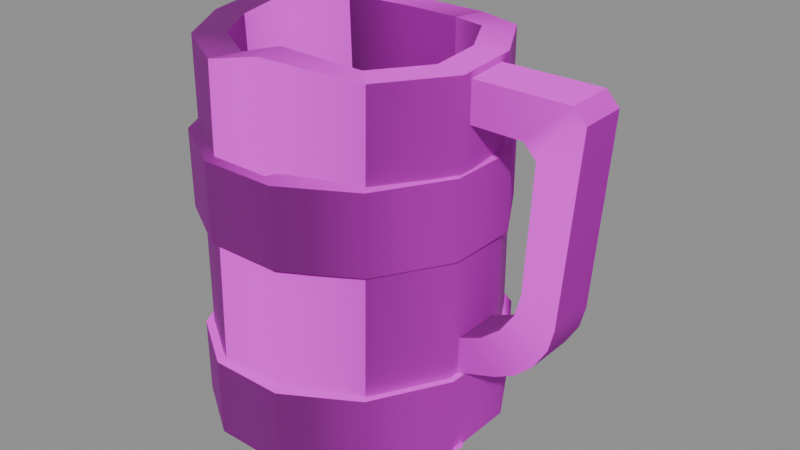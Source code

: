 # Source: mug.blend  (saved by Blender 5.1.30; exported with 4.5.12 LTS)
import bpy
from mathutils import Matrix  # noqa: F401  (used for matrix-valued properties, if any)

bpy.ops.wm.read_factory_settings(use_empty=True)
scene = bpy.context.scene
scene.name = 'Scene'

# ---- images (referenced by path relative to the original .blend; pixels are not part of the script)
import os
ASSET_DIR = os.environ.get("B2B_ASSET_DIR", "")  # directory of the original .blend (textures are referenced by path, not embedded)
HERE = os.path.dirname(os.path.abspath(__file__))  # packed textures are extracted next to this script under _unpacked/

def load_image(name, relpath, width, height, colorspace="sRGB"):
    """Load a texture the original file referenced (path relative to the .blend, or extracted next to this script)."""
    p = next((c for c in (os.path.join(HERE, relpath), os.path.join(ASSET_DIR, relpath)) if relpath and os.path.exists(c)), "")
    if p:
        img = bpy.data.images.load(p, check_existing=True)
        img.name = name
    else:  # same state as the original file: an image datablock whose file is absent (Cycles renders it pink)
        img = bpy.data.images.new(name, width, height)
        img.source = "FILE"
        img.filepath = "//" + (relpath or name)
    img.colorspace_settings.name = colorspace
    return img
img_t_trim_metal_basecolor_png = load_image('T_Trim_Metal_BaseColor.png', 'T_Trim_Metal_BaseColor.png', 1024, 1024, 'sRGB')
img_t_trim_metal_normal_png = load_image('T_Trim_Metal_Normal.png', 'T_Trim_Metal_Normal.png', 1024, 1024, 'Non-Color')
img_t_trim_furniture_basecolor_png = load_image('T_Trim_Furniture_BaseColor.png', 'T_Trim_Furniture_BaseColor.png', 1024, 1024, 'sRGB')
img_t_trim_furniture_normal_png = load_image('T_Trim_Furniture_Normal.png', 'T_Trim_Furniture_Normal.png', 1024, 1024, 'Non-Color')

# ---- materials (node trees are filled in below, after node groups)
mat_mi_trim_metal = bpy.data.materials.new('MI_Trim_Metal')
mat_mi_trim_metal.roughness = 0.8727
mat_mi_trim_furniture = bpy.data.materials.new('MI_Trim_Furniture')
mat_mi_trim_furniture.roughness = 0.8727

# ---- material node trees
mat_mi_trim_metal.use_nodes = True; mat_mi_trim_metal.node_tree.nodes.clear()
_N = mat_mi_trim_metal.node_tree.nodes; _L = mat_mi_trim_metal.node_tree.links
n0 = _N.new('ShaderNodeBsdfPrincipled'); n0.name = 'Principled BSDF'; n0.location = (-200, 100)
n0.inputs[2].default_value = 0.8727
n1 = _N.new('ShaderNodeOutputMaterial'); n1.name = 'Material Output'; n1.location = (200, 100)
n2 = _N.new('ShaderNodeNormalMap'); n2.name = 'Normal Map'; n2.location = (-600, -600)
n2.label = 'Normal/Map'
n3 = _N.new('ShaderNodeTexImage'); n3.name = 'Image Texture'; n3.location = (-600, 300)
n3.image = img_t_trim_metal_basecolor_png
n4 = _N.new('ShaderNodeTexImage'); n4.name = 'Image Texture.001'; n4.location = (-900, -1200)
n4.image = img_t_trim_metal_normal_png
_L.new(n0.outputs[0], n1.inputs[0])
_L.new(n2.outputs[0], n0.inputs[5])
_L.new(n3.outputs[0], n0.inputs[0])
_L.new(n4.outputs[0], n2.inputs[1])
n1.is_active_output = True
mat_mi_trim_furniture.use_nodes = True; mat_mi_trim_furniture.node_tree.nodes.clear()
_N = mat_mi_trim_furniture.node_tree.nodes; _L = mat_mi_trim_furniture.node_tree.links
n0 = _N.new('ShaderNodeBsdfPrincipled'); n0.name = 'Principled BSDF'; n0.location = (-200, 100)
n0.inputs[2].default_value = 0.8727
n1 = _N.new('ShaderNodeOutputMaterial'); n1.name = 'Material Output'; n1.location = (200, 100)
n2 = _N.new('ShaderNodeNormalMap'); n2.name = 'Normal Map'; n2.location = (-600, -600)
n2.label = 'Normal/Map'
n3 = _N.new('ShaderNodeTexImage'); n3.name = 'Image Texture'; n3.location = (-600, 300)
n3.image = img_t_trim_furniture_basecolor_png
n4 = _N.new('ShaderNodeTexImage'); n4.name = 'Image Texture.001'; n4.location = (-900, -1200)
n4.image = img_t_trim_furniture_normal_png
_L.new(n0.outputs[0], n1.inputs[0])
_L.new(n2.outputs[0], n0.inputs[5])
_L.new(n3.outputs[0], n0.inputs[0])
_L.new(n4.outputs[0], n2.inputs[1])
n1.is_active_output = True

# ---- meshes
me_cylinder_068 = bpy.data.meshes.new('Cylinder.068')
me_cylinder_068.from_pydata([(-0.01617, 0.06801, 0.1683), (0.01942, 0.06787, 0.1682), (0.05018, 0.04994, 0.1722), (0.06786, 0.01904, 0.1723), (0.04979, -0.04731, 0.1723), (0.01159, -0.06496, 0.1792), (-0.01671, -0.06485, 0.1723), (-0.04747, -0.04692, 0.1723), (-0.04707, 0.05034, 0.1723), (0.01506, 0.05323, 0.1682), (-0.01272, 0.05334, 0.1683), (0.05286, 0.01512, 0.1723), (0.03876, -0.03667, 0.1723), (0.008949, -0.05045, 0.1792), (-0.01314, -0.05036, 0.1723), (-0.03715, -0.03637, 0.1723), (-0.03684, 0.03955, 0.1723), (-0.03586, -0.0383, 0.05445), (0.01404, 0.05581, 0.05445), (-0.01301, 0.05592, 0.05445), (-0.01693, 0.07119, 0.0007859), (0.01771, 0.07104, 0.0007859), (-0.04621, -0.04951, 0.0007859), (-0.04572, 0.05263, 0.0007859), (0.04912, 0.05221, 0.0007859), (0.06767, 0.01976, 0.0007859), (0.0487, -0.04992, 0.0007859), (0.01712, -0.06849, 0.0007859), (-0.01756, -0.06834, 0.0007859), (0.07039, -0.0143, 0.1716), (0.05484, -0.01091, 0.1716), (0.03938, 0.03934, 0.1722), (0.06753, -0.01599, 0.0007859), (-0.06767, 0.01782, 0.1754), (-0.05292, 0.01417, 0.1754), (-0.06223, 0.01922, 0.0007859), (-0.06818, -0.01492, 0.1715), (-0.05332, -0.01138, 0.1715), (-0.06237, -0.01506, 0.0007859), (-0.01786, 0.07473, -0.004643), (0.01854, 0.07458, -0.004643), (-0.04863, -0.05211, -0.004643), (-0.04812, 0.05523, -0.004643), (0.05155, 0.05479, -0.004643), (0.07105, 0.02069, -0.004643), (0.05111, -0.05255, -0.004643), (0.01792, -0.07205, -0.004643), (-0.01853, -0.0719, -0.004643), (0.0709, -0.01689, -0.004643), (-0.06547, 0.02012, -0.004643), (-0.06561, -0.0159, -0.004643), (0.01854, 0.07458, 0.03322), (-0.01786, 0.07473, 0.03322), (0.07105, 0.02069, 0.03322), (0.05155, 0.05479, 0.03322), (0.01792, -0.07205, 0.03322), (0.05111, -0.05255, 0.03322), (-0.04863, -0.05211, 0.03322), (-0.01853, -0.0719, 0.03322), (-0.06561, -0.0159, 0.03322), (-0.04812, 0.05523, 0.03322), (0.0709, -0.01689, 0.03322), (-0.06547, 0.02012, 0.03322), (-0.01784, 0.07137, 0.09159), (0.01846, 0.07122, 0.09159), (-0.05196, -0.04965, 0.09159), (-0.04924, 0.05276, 0.09159), (0.0513, 0.05235, 0.09159), (0.07071, 0.01981, 0.09159), (0.05087, -0.05006, 0.09159), (0.01777, -0.06867, 0.09159), (-0.01974, -0.06852, 0.09159), (0.07056, -0.01604, 0.09159), (-0.06898, 0.01927, 0.09159), (-0.07037, -0.0151, 0.09159), (0.01846, 0.07122, 0.1293), (-0.01784, 0.07137, 0.1293), (0.07071, 0.01981, 0.1293), (0.0513, 0.05235, 0.1293), (0.01777, -0.06867, 0.1293), (0.05087, -0.05006, 0.1293), (-0.05196, -0.04965, 0.1293), (-0.01974, -0.06852, 0.1293), (-0.07037, -0.0151, 0.1293), (-0.04924, 0.05276, 0.1293), (0.07056, -0.01604, 0.1293), (-0.06898, 0.01927, 0.1293), (-0.01567, 0.06291, 0.08628), (0.01624, 0.06278, 0.08628), (-0.04565, -0.04344, 0.08628), (-0.04326, 0.04656, 0.08628), (0.04511, 0.0462, 0.08628), (0.06216, 0.0176, 0.08628), (0.04473, -0.04381, 0.08628), (0.01563, -0.06016, 0.08628), (-0.01733, -0.06003, 0.08628), (0.06203, -0.01391, 0.08628), (-0.06061, 0.01712, 0.08628), (-0.06183, -0.01308, 0.08628), (0.01624, 0.06278, 0.1346), (-0.01567, 0.06291, 0.1346), (0.06216, 0.0176, 0.1346), (0.04511, 0.0462, 0.1346), (0.01563, -0.06016, 0.1346), (0.04473, -0.04381, 0.1346), (-0.04565, -0.04344, 0.1346), (-0.01733, -0.06003, 0.1346), (-0.06183, -0.01308, 0.1346), (-0.04326, 0.04656, 0.1346), (0.06203, -0.01391, 0.1346), (-0.06061, 0.01712, 0.1346), (0.06889, -0.008647, -0.003483), (0.07217, -0.009913, -0.003483), (0.07355, -0.01298, -0.003482), (0.07221, -0.01605, -0.003483), (0.06894, -0.01732, -0.003483), (0.06566, -0.01606, -0.00348), (0.06427, -0.01298, -0.003478), (0.06562, -0.009908, -0.00348), (-0.03548, 0.04143, 0.05445), (0.03855, 0.04111, 0.05445), (0.05304, 0.01578, 0.05445), (0.03823, -0.03862, 0.05445), (0.01357, -0.05311, 0.05445), (-0.0135, -0.05299, 0.05445), (0.05293, -0.01213, 0.05445), (-0.04837, 0.01536, 0.05445), (-0.04848, -0.0114, 0.05445), (0.05943, -0.009323, 0.1499), (0.05923, 0.01331, 0.1502), (0.05817, -0.009323, 0.1688), (0.05797, 0.01331, 0.1692), (0.0601, 0.01408, 0.04937), (0.0601, -0.01018, 0.04937), (0.06587, 0.01408, 0.03255), (0.06587, -0.01018, 0.03255), (0.09829, 0.01393, 0.08355), (0.06846, 0.01408, 0.05136), (0.09559, 0.01399, 0.07331), (0.08897, 0.01404, 0.06359), (0.07945, 0.01407, 0.05589), (0.06846, -0.01018, 0.05136), (0.09824, -0.009813, 0.08356), (0.07944, -0.01015, 0.05589), (0.08896, -0.01007, 0.06359), (0.09556, -0.009954, 0.07331), (0.08767, 0.01408, 0.03968), (0.115, 0.01396, 0.07347), (0.09765, 0.01407, 0.04484), (0.1063, 0.01405, 0.05307), (0.1124, 0.01401, 0.06313), (0.1149, -0.009902, 0.07347), (0.08767, -0.01018, 0.03968), (0.1124, -0.01001, 0.06313), (0.1063, -0.0101, 0.05307), (0.09765, -0.01016, 0.04484), (0.0949, 0.01355, 0.1498), (0.1012, 0.01363, 0.1434), (0.101, -0.00911, 0.1429), (0.09471, -0.009081, 0.1493), (0.1217, 0.01362, 0.1627), (0.1155, 0.01356, 0.1692), (0.1153, -0.009065, 0.1686), (0.1215, -0.009094, 0.1622)], [], [(2, 1, 9, 31), (7, 22, 28, 6), (0, 20, 23, 8), (5, 27, 26, 4), (3, 25, 24, 2), (2, 24, 21, 1), (1, 21, 20, 0), (5, 4, 12, 13), (3, 2, 31, 11), (27, 5, 6, 28), (4, 29, 30, 12), (1, 0, 10, 9), (7, 6, 14, 15), (6, 5, 13, 14), (29, 3, 11, 30), (8, 23, 35, 33), (127, 126, 34, 37), (121, 125, 30, 11), (26, 32, 29, 4), (0, 8, 16, 10), (37, 15, 17, 127), (36, 38, 22, 7), (122, 12, 30, 125), (16, 34, 126, 119), (123, 124, 14, 13), (9, 10, 19, 18), (31, 9, 18, 120), (11, 31, 120, 121), (13, 12, 122, 123), (10, 16, 119, 19), (36, 7, 15, 37), (25, 3, 29, 32), (38, 36, 33, 35), (15, 14, 124, 17), (33, 36, 37, 34), (8, 33, 34, 16), (40, 43, 44, 48, 45, 46, 47, 41, 50, 49, 42, 39), (51, 52, 60, 62, 59, 57, 58, 55, 56, 61, 53, 54), (42, 60, 52, 39), (47, 58, 57, 41), (50, 59, 62, 49), (43, 54, 53, 44), (48, 61, 56, 45), (41, 57, 59, 50), (45, 56, 55, 46), (44, 53, 61, 48), (46, 55, 58, 47), (40, 51, 54, 43), (49, 62, 60, 42), (39, 52, 51, 40), (66, 84, 76, 63), (71, 82, 81, 65), (74, 83, 86, 73), (67, 78, 77, 68), (72, 85, 80, 69), (65, 81, 83, 74), (69, 80, 79, 70), (68, 77, 85, 72), (70, 79, 82, 71), (64, 75, 78, 67), (73, 86, 84, 66), (63, 76, 75, 64), (71, 95, 94, 70), (77, 101, 109, 85), (80, 104, 103, 79), (63, 87, 90, 66), (86, 110, 108, 84), (64, 88, 87, 63), (75, 99, 102, 78), (69, 93, 96, 72), (83, 107, 110, 86), (68, 92, 91, 67), (82, 106, 105, 81), (72, 96, 92, 68), (70, 94, 93, 69), (81, 105, 107, 83), (66, 90, 97, 73), (67, 91, 88, 64), (79, 103, 106, 82), (73, 97, 98, 74), (65, 89, 95, 71), (84, 108, 100, 76), (76, 100, 99, 75), (74, 98, 89, 65), (85, 109, 104, 80), (78, 102, 101, 77), (111, 112, 113, 114, 115, 116, 117, 118), (122, 18, 19, 119, 124, 123), (124, 119, 126, 127, 17), (18, 122, 125, 121, 120), (137, 146, 134, 132), (146, 152, 135, 134), (152, 141, 133, 135), (136, 142, 158, 157), (158, 142, 151, 163), (141, 137, 132, 133), (136, 157, 160, 147), (147, 160, 163, 151), (159, 162, 130, 128), (162, 161, 131, 130), (137, 141, 143, 140), (140, 143, 144, 139), (139, 144, 145, 138), (138, 145, 142, 136), (147, 151, 153, 150), (150, 153, 154, 149), (149, 154, 155, 148), (148, 155, 152, 146), (141, 152, 155, 143), (143, 155, 154, 144), (144, 154, 153, 145), (145, 153, 151, 142), (146, 137, 140, 148), (148, 140, 139, 149), (149, 139, 138, 150), (150, 138, 136, 147), (161, 156, 129, 131), (159, 156, 157, 158), (163, 160, 161, 162), (162, 159, 158, 163), (160, 157, 156, 161), (156, 159, 128, 129)])
me_cylinder_068.polygons.foreach_set('use_smooth', [True] * 122)
me_cylinder_068.polygons.foreach_set('material_index', [1, 1, 1, 1, 1, 1, 1, 1, 1, 1, 1, 1, 1, 1, 1, 1, 1, 1, 1, 1, 1, 1, 1, 1, 1, 1, 1, 1, 1, 1, 1, 1, 1, 1, 1, 1, 0, 0, 0, 0, 0, 0, 0, 0, 0, 0, 0, 0, 0, 0, 0, 0, 0, 0, 0, 0, 0, 0, 0, 0, 0, 0, 0, 0, 0, 0, 0, 0, 0, 0, 0, 0, 0, 0, 0, 0, 0, 0, 0, 0, 0, 0, 0, 0, 0, 0, 0, 1, 1, 1, 1, 1, 1, 1, 1, 1, 1, 1, 1, 1, 1, 1, 1, 1, 1, 1, 1, 1, 1, 1, 1, 1, 1, 1, 1, 1, 1, 1, 1, 1, 1, 1])
_k = set([(0, 1), (0, 8), (1, 2), (2, 3), (3, 29), (4, 5), (4, 29), (5, 6), (6, 7), (7, 36), (8, 33), (9, 10), (9, 31), (10, 16), (11, 30), (11, 31), (12, 13), (12, 30), (13, 14), (14, 15), (15, 37), (16, 34), (17, 124), (17, 127), (18, 19), (18, 120), (19, 119), (33, 36), (34, 37), (39, 40), (39, 42), (40, 43), (41, 47), (41, 50), (42, 49), (43, 44), (44, 48), (45, 46), (45, 48), (46, 47), (49, 50), (51, 52), (51, 54), (52, 60), (53, 54), (53, 61), (55, 56), (55, 58), (56, 61), (57, 58), (57, 59), (59, 62), (60, 62), (63, 64), (63, 66), (64, 67), (65, 71), (65, 74), (66, 73), (67, 68), (68, 72), (69, 70), (69, 72), (70, 71), (73, 74), (75, 76), (75, 78), (76, 84), (77, 78), (77, 85), (79, 80), (79, 82), (80, 85), (81, 82), (81, 83), (83, 86), (84, 86), (119, 126), (120, 121), (121, 125), (122, 123), (122, 125), (123, 124), (126, 127), (128, 159), (129, 156), (130, 162), (131, 161), (132, 137), (133, 141), (134, 146), (135, 152), (136, 138), (136, 157), (137, 140), (138, 139), (139, 140), (141, 143), (142, 145), (142, 158), (143, 144), (144, 145), (146, 148), (147, 150), (147, 160), (148, 149), (149, 150), (151, 153), (151, 163), (152, 155), (153, 154), (154, 155), (156, 157), (156, 159), (157, 158), (158, 159), (160, 161), (160, 163), (161, 162), (162, 163)])
me_cylinder_068.attributes.new('sharp_edge', 'BOOLEAN', 'EDGE').data.foreach_set('value', [ (min(e.vertices), max(e.vertices)) in _k for e in me_cylinder_068.edges])
_uv = me_cylinder_068.uv_layers.new(name='UVMap')
_uv.uv.foreach_set('vector', [0.02681, 0.2079, 0.02681, 0.2521, 0.005254, 0.2521, 0.005254, 0.2079, 0.002132, 0.9511, 0.2762, 0.9518, 0.2768, 0.9678, 0.002132, 0.9678, 0.002132, 0.9499, 0.2768, 0.9498, 0.2764, 0.9678, 0.002132, 0.9678, 0.998, 0.9544, 0.7237, 0.9514, 0.7249, 0.933, 0.998, 0.933, 0.998, 0.9678, 0.7239, 0.9678, 0.7235, 0.95, 0.998, 0.9509, 0.998, 0.9509, 0.7235, 0.95, 0.7234, 0.933, 0.998, 0.933, 0.002132, 0.933, 0.2763, 0.933, 0.2768, 0.9498, 0.002132, 0.9499, 0.02681, 0.2002, 0.02681, 0.2521, 0.005254, 0.2521, 0.005254, 0.2002, 0.02681, 0.1646, 0.02681, 0.2079, 0.005254, 0.2079, 0.005254, 0.1646, 0.7237, 0.9514, 0.998, 0.9544, 0.998, 0.9678, 0.7234, 0.9678, 0.02681, 0.1646, 0.02681, 0.2106, 0.005254, 0.2106, 0.005254, 0.1646, 0.005254, 0.2521, 0.005254, 0.2085, 0.02681, 0.2085, 0.02681, 0.2521, 0.02681, 0.2084, 0.02681, 0.2521, 0.005254, 0.2521, 0.005254, 0.2084, 0.02681, 0.1646, 0.02681, 0.2002, 0.005254, 0.2002, 0.005254, 0.1646, 0.02681, 0.2106, 0.02681, 0.2521, 0.005254, 0.2521, 0.005254, 0.2106, 0.998, 0.9678, 0.7234, 0.9678, 0.7245, 0.9501, 0.998, 0.9493, 0.7245, 0.933, 0.7245, 0.9501, 0.998, 0.9493, 0.998, 0.933, 0.2767, 0.9678, 0.2765, 0.9515, 0.002132, 0.9526, 0.002132, 0.9678, 0.2768, 0.933, 0.2765, 0.9515, 0.002132, 0.9526, 0.002132, 0.933, 0.005254, 0.2085, 0.005254, 0.1646, 0.02681, 0.1646, 0.02681, 0.2085, 0.002132, 0.933, 0.002132, 0.9511, 0.2762, 0.9518, 0.2755, 0.933, 0.002132, 0.933, 0.2755, 0.933, 0.2762, 0.9518, 0.002132, 0.9511, 0.2768, 0.933, 0.002132, 0.933, 0.002132, 0.9526, 0.2765, 0.9515, 0.998, 0.9678, 0.998, 0.9493, 0.7245, 0.9501, 0.7234, 0.9678, 0.7237, 0.9514, 0.7234, 0.9678, 0.998, 0.9678, 0.998, 0.9544, 0.002132, 0.933, 0.002132, 0.9499, 0.2768, 0.9498, 0.2763, 0.933, 0.998, 0.9509, 0.998, 0.933, 0.7234, 0.933, 0.7235, 0.95, 0.998, 0.9678, 0.998, 0.9509, 0.7235, 0.95, 0.7239, 0.9678, 0.998, 0.9544, 0.998, 0.933, 0.7249, 0.933, 0.7237, 0.9514, 0.002132, 0.9499, 0.002132, 0.9678, 0.2764, 0.9678, 0.2768, 0.9498, 0.02681, 0.1646, 0.02681, 0.2084, 0.005254, 0.2084, 0.005254, 0.1646, 0.2767, 0.9678, 0.002132, 0.9678, 0.002132, 0.9526, 0.2765, 0.9515, 0.7245, 0.933, 0.998, 0.933, 0.998, 0.9493, 0.7245, 0.9501, 0.002132, 0.9511, 0.002132, 0.9678, 0.2768, 0.9678, 0.2762, 0.9518, 0.02681, 0.2122, 0.02681, 0.2521, 0.005254, 0.2521, 0.005254, 0.2122, 0.02681, 0.1646, 0.02681, 0.2122, 0.005254, 0.2122, 0.005254, 0.1646, 0.8893, 0.2486, 0.9414, 0.2197, 0.9721, 0.1699, 0.9719, 0.1151, 0.9407, 0.06306, 0.8883, 0.03459, 0.8307, 0.03482, 0.7832, 0.06369, 0.7564, 0.1165, 0.7566, 0.1691, 0.784, 0.2203, 0.8318, 0.2488, 0.8893, 0.2486, 0.8318, 0.2488, 0.784, 0.2203, 0.7566, 0.1691, 0.7564, 0.1165, 0.7832, 0.06369, 0.8307, 0.03482, 0.8883, 0.03459, 0.9407, 0.06306, 0.9719, 0.1151, 0.9721, 0.1699, 0.9414, 0.2197, 0.07927, 0.71, 0.07927, 0.7535, 0.1088, 0.7535, 0.1088, 0.71, 0.3284, 0.71, 0.3284, 0.7535, 0.358, 0.7535, 0.358, 0.71, 0.3908, 0.71, 0.3908, 0.7535, 0.4204, 0.7535, 0.4204, 0.71, 0.1703, 0.71, 0.1703, 0.7535, 0.2026, 0.7535, 0.2026, 0.71, 0.2334, 0.71, 0.2334, 0.7535, 0.2669, 0.7535, 0.2669, 0.71, 0.358, 0.71, 0.358, 0.7535, 0.3908, 0.7535, 0.3908, 0.71, 0.2669, 0.71, 0.2669, 0.7535, 0.2985, 0.7535, 0.2985, 0.71, 0.2026, 0.71, 0.2026, 0.7535, 0.2334, 0.7535, 0.2334, 0.71, 0.2985, 0.71, 0.2985, 0.7535, 0.3284, 0.7535, 0.3284, 0.71, 0.1387, 0.71, 0.1387, 0.7535, 0.1703, 0.7535, 0.1703, 0.71, 0.04712, 0.71, 0.04712, 0.7535, 0.07927, 0.7535, 0.07927, 0.71, 0.1088, 0.71, 0.1088, 0.7535, 0.1387, 0.7535, 0.1387, 0.71, 0.2476, 0.6401, 0.2476, 0.6952, 0.2932, 0.6952, 0.2932, 0.6401, 0.6323, 0.6401, 0.6323, 0.6952, 0.678, 0.6952, 0.678, 0.6401, 0.7287, 0.6401, 0.7287, 0.6952, 0.7743, 0.6952, 0.7743, 0.6401, 0.3881, 0.6401, 0.3881, 0.6952, 0.438, 0.6952, 0.438, 0.6401, 0.4856, 0.6401, 0.4856, 0.6952, 0.5373, 0.6952, 0.5373, 0.6401, 0.678, 0.6401, 0.678, 0.6952, 0.7287, 0.6952, 0.7287, 0.6401, 0.5373, 0.6401, 0.5373, 0.6952, 0.5861, 0.6952, 0.5861, 0.6401, 0.438, 0.6401, 0.438, 0.6952, 0.4856, 0.6952, 0.4856, 0.6401, 0.5861, 0.6401, 0.5861, 0.6952, 0.6323, 0.6952, 0.6323, 0.6401, 0.3394, 0.6401, 0.3394, 0.6952, 0.3881, 0.6952, 0.3881, 0.6401, 0.1979, 0.6401, 0.1979, 0.6952, 0.2476, 0.6952, 0.2476, 0.6401, 0.2932, 0.6401, 0.2932, 0.6952, 0.3394, 0.6952, 0.3394, 0.6401, 0.7284, 0.9511, 0.7284, 0.9751, 0.8086, 0.9751, 0.8086, 0.9511, 0.8968, 0.9508, 0.8968, 0.975, 0.9734, 0.975, 0.9734, 0.9508, 0.09741, 0.9508, 0.09741, 0.975, 0.1786, 0.975, 0.1786, 0.9508, 0.3301, 0.9511, 0.3301, 0.9751, 0.4082, 0.9751, 0.4082, 0.9511, 0.4959, 0.9508, 0.4959, 0.975, 0.5791, 0.975, 0.5791, 0.9508, 0.2525, 0.9511, 0.2525, 0.9751, 0.3301, 0.9751, 0.3301, 0.9511, 0.7348, 0.9508, 0.7348, 0.975, 0.8158, 0.975, 0.8158, 0.9508, 0.8898, 0.9511, 0.8898, 0.9751, 0.9739, 0.9751, 0.9739, 0.9511, 0.4224, 0.9508, 0.4224, 0.975, 0.4959, 0.975, 0.4959, 0.9508, 0.09046, 0.9511, 0.09046, 0.9751, 0.1715, 0.9751, 0.1715, 0.9511, 0.2588, 0.9508, 0.2588, 0.975, 0.3387, 0.975, 0.3387, 0.9508, 0.01379, 0.9511, 0.01379, 0.9751, 0.09046, 0.9751, 0.09046, 0.9511, 0.8086, 0.9511, 0.8086, 0.9751, 0.8898, 0.9751, 0.8898, 0.9511, 0.3387, 0.9508, 0.3387, 0.975, 0.4224, 0.975, 0.4224, 0.9508, 0.4082, 0.9511, 0.4082, 0.9751, 0.4913, 0.9751, 0.4913, 0.9511, 0.1715, 0.9511, 0.1715, 0.9751, 0.2525, 0.9751, 0.2525, 0.9511, 0.1786, 0.9508, 0.1786, 0.975, 0.2588, 0.975, 0.2588, 0.9508, 0.4913, 0.9511, 0.4913, 0.9751, 0.5648, 0.9751, 0.5648, 0.9511, 0.6486, 0.9511, 0.6486, 0.9751, 0.7284, 0.9751, 0.7284, 0.9511, 0.5791, 0.9508, 0.5791, 0.975, 0.6571, 0.975, 0.6571, 0.9508, 0.6571, 0.9508, 0.6571, 0.975, 0.7348, 0.975, 0.7348, 0.9508, 0.5648, 0.9511, 0.5648, 0.9751, 0.6486, 0.9751, 0.6486, 0.9511, 0.01336, 0.9508, 0.01336, 0.975, 0.09741, 0.975, 0.09741, 0.9508, 0.8158, 0.9508, 0.8158, 0.975, 0.8968, 0.975, 0.8968, 0.9508, 0.8142, 0.7189, 0.8107, 0.7226, 0.8109, 0.7275, 0.8145, 0.7307, 0.8195, 0.7304, 0.823, 0.7267, 0.8229, 0.7218, 0.8192, 0.7186, 0.6675, 0.4015, 0.7915, 0.4032, 0.7995, 0.424, 0.788, 0.444, 0.6646, 0.444, 0.6566, 0.4231, 0.7995, 0.444, 0.6566, 0.444, 0.6897, 0.427, 0.7281, 0.4214, 0.7709, 0.4271, 0.7995, 0.444, 0.6566, 0.444, 0.6889, 0.425, 0.7285, 0.4186, 0.7697, 0.4256, 0.5434, 0.3961, 0.5434, 0.4436, 0.5185, 0.4436, 0.5185, 0.3961, 0.743, 0.4422, 0.743, 0.3958, 0.7695, 0.3958, 0.7695, 0.4422, 0.5454, 0.3945, 0.5454, 0.444, 0.5202, 0.444, 0.5202, 0.3945, 0.674, 0.3938, 0.6738, 0.4422, 0.5984, 0.4422, 0.5983, 0.3938, 0.7447, 0.444, 0.6212, 0.444, 0.6212, 0.3945, 0.7486, 0.3945, 0.7569, 0.4422, 0.7569, 0.3938, 0.7696, 0.3938, 0.7696, 0.4422, 0.6183, 0.3961, 0.7405, 0.3961, 0.7443, 0.4436, 0.6183, 0.4436, 0.6803, 0.4422, 0.5903, 0.4422, 0.5903, 0.3958, 0.6802, 0.3958, 0.7712, 0.444, 0.7667, 0.3945, 0.8422, 0.3945, 0.8422, 0.444, 0.5768, 0.3958, 0.5769, 0.4422, 0.5173, 0.4422, 0.5173, 0.3958, 0.7569, 0.3938, 0.7569, 0.4422, 0.7394, 0.4422, 0.7394, 0.3939, 0.7394, 0.3939, 0.7394, 0.4422, 0.7136, 0.442, 0.7136, 0.3939, 0.7136, 0.3939, 0.7136, 0.442, 0.69, 0.4422, 0.6901, 0.3939, 0.6901, 0.3939, 0.69, 0.4422, 0.6738, 0.4422, 0.674, 0.3938, 0.6803, 0.4422, 0.6802, 0.3958, 0.6931, 0.3958, 0.6932, 0.4422, 0.6932, 0.4422, 0.6931, 0.3958, 0.7115, 0.3959, 0.7115, 0.4422, 0.7115, 0.4422, 0.7115, 0.3959, 0.73, 0.3958, 0.73, 0.4422, 0.73, 0.4422, 0.73, 0.3958, 0.743, 0.3958, 0.743, 0.4422, 0.5454, 0.444, 0.5454, 0.3945, 0.564, 0.3945, 0.564, 0.444, 0.564, 0.444, 0.564, 0.3945, 0.5838, 0.3945, 0.5838, 0.444, 0.5838, 0.444, 0.5838, 0.3945, 0.6033, 0.3945, 0.6033, 0.444, 0.6033, 0.444, 0.6033, 0.3945, 0.6212, 0.3945, 0.6212, 0.444, 0.5434, 0.4436, 0.5434, 0.3961, 0.5618, 0.3961, 0.5618, 0.4436, 0.5618, 0.4436, 0.5618, 0.3961, 0.5814, 0.3961, 0.5814, 0.4436, 0.5814, 0.4436, 0.5814, 0.3961, 0.6007, 0.3961, 0.6007, 0.4436, 0.6007, 0.4436, 0.6007, 0.3961, 0.6183, 0.3961, 0.6183, 0.4436, 0.7621, 0.4436, 0.7664, 0.3961, 0.8368, 0.3961, 0.8368, 0.4436, 0.5788, 0.4422, 0.5789, 0.3938, 0.5983, 0.3938, 0.5984, 0.4422, 0.5903, 0.3958, 0.5903, 0.4422, 0.5769, 0.4422, 0.5768, 0.3958, 0.7667, 0.3945, 0.7712, 0.444, 0.7447, 0.444, 0.7486, 0.3945, 0.7443, 0.4436, 0.7405, 0.3961, 0.7664, 0.3961, 0.7621, 0.4436, 0.5789, 0.3938, 0.5788, 0.4422, 0.5173, 0.4422, 0.5173, 0.3938])
me_cylinder_068.materials.append(mat_mi_trim_metal)
me_cylinder_068.materials.append(mat_mi_trim_furniture)
me_cylinder_068.update()
me_cylinder_068.normals_split_custom_set([tuple(v) for v in zip(*[iter([-0.05515, 0.03376, 0.9979, -0.05427, 0.03349, 0.998, -0.0523, 0.03234, 0.9981, -0.05539, 0.0339, 0.9979, -0.7242, -0.6896, 8.486e-05, -0.7219, -0.692, 0.0002761, -0.2763, -0.9609, 0.01787, -0.2575, -0.9661, 0.01807, -0.2768, 0.9608, 0.0164, -0.2669, 0.9636, 0.01652, -0.7168, 0.6972, 0.0006153, -0.7315, 0.6819, -0.0004206, 0.2371, -0.9713, 0.02132, 0.2385, -0.9709, 0.02132, 0.6866, -0.727, 0.009412, 0.6789, -0.7341, 0.009888, 0.9616, 0.2743, -0.004, 0.9617, 0.2742, -0.004002, 0.7104, 0.7038, 0.005642, 0.7207, 0.6932, 0.005397, 0.7207, 0.6932, 0.005397, 0.7104, 0.7038, 0.005642, 0.2631, 0.9646, 0.01485, 0.2767, 0.9608, 0.0146, 0.2767, 0.9608, 0.0146, 0.2631, 0.9646, 0.01485, -0.2669, 0.9636, 0.01652, -0.2768, 0.9608, 0.0164, -0.05936, 0.04782, 0.9971, 0.08024, 0.05009, 0.9955, 0.08795, 0.05366, 0.9947, -0.04938, 0.04967, 0.9975, -0.0003159, -0.01066, 0.9999, -0.05515, 0.03376, 0.9979, -0.05539, 0.0339, 0.9979, -0.000353, -0.01004, 0.9999, 0.2385, -0.9709, 0.02132, 0.2371, -0.9713, 0.02132, -0.2575, -0.9661, 0.01807, -0.2763, -0.9609, 0.01787, 0.08024, 0.05009, 0.9955, 0.004614, -0.003096, 1.0, 0.004764, -0.002413, 1.0, 0.08795, 0.05366, 0.9947, -0.05427, 0.03349, 0.998, 0.05659, 0.02948, 0.998, 0.05842, 0.0305, 0.9978, -0.0523, 0.03234, 0.9981, -0.005903, 0.01055, 0.9999, -0.1365, 0.004339, 0.9906, -0.1315, 0.004178, 0.9913, -0.005812, 0.01039, 0.9999, -0.1365, 0.004339, 0.9906, -0.05936, 0.04782, 0.9971, -0.04938, 0.04967, 0.9975, -0.1315, 0.004178, 0.9913, 0.004614, -0.003096, 1.0, -0.0003159, -0.01066, 0.9999, -0.000353, -0.01004, 0.9999, 0.004764, -0.002413, 1.0, -0.7315, 0.6819, -0.0004206, -0.7168, 0.6972, 0.0006153, -0.965, 0.2612, -0.02284, -0.9655, 0.2594, -0.02291, 0.9688, 0.246, 0.03002, 0.9647, -0.262, 0.02806, 0.9652, -0.2601, 0.02816, 0.972, 0.2331, 0.03055, -0.9624, -0.2715, 0.002472, -0.9686, 0.2487, 0.004967, -0.9699, 0.2436, 0.005018, -0.9623, -0.2718, 0.002465, 0.6866, -0.727, 0.009412, 0.9686, -0.2487, -0.006493, 0.9698, -0.2437, -0.006543, 0.6789, -0.7341, 0.009888, 0.05659, 0.02948, 0.998, 0.0786, 0.06896, 0.9945, 0.0784, 0.06901, 0.9945, 0.05842, 0.0305, 0.9978, 0.972, 0.2331, 0.03055, 0.7242, 0.6896, 0.002309, 0.7214, 0.6925, 0.002048, 0.9688, 0.246, 0.03002, -0.9715, -0.2358, -0.02451, -0.9689, -0.2463, -0.02413, -0.7219, -0.692, 0.0002761, -0.7242, -0.6896, 8.486e-05, -0.687, 0.7266, -0.01185, -0.6762, 0.7366, -0.01257, -0.9699, 0.2436, 0.005018, -0.9686, 0.2487, 0.004967, 0.7352, -0.6779, 0.00202, 0.9652, -0.2601, 0.02816, 0.9647, -0.262, 0.02806, 0.7163, -0.6977, 0.0004408, -0.2393, 0.9707, -0.02392, 0.2763, 0.9609, -0.01877, 0.2536, 0.9671, -0.01909, -0.2379, 0.971, -0.02392, -0.2766, -0.9608, -0.01775, 0.2796, -0.9599, -0.01887, 0.2662, -0.9637, -0.01909, -0.2609, -0.9652, -0.01808, -0.7235, -0.6903, -0.007384, -0.2766, -0.9608, -0.01775, -0.2609, -0.9652, -0.01808, -0.7105, -0.7037, -0.007725, -0.9623, -0.2718, 0.002465, -0.7235, -0.6903, -0.007384, -0.7105, -0.7037, -0.007725, -0.9624, -0.2715, 0.002472, -0.2379, 0.971, -0.02392, -0.6762, 0.7366, -0.01257, -0.687, 0.7266, -0.01185, -0.2393, 0.9707, -0.02392, 0.2796, -0.9599, -0.01887, 0.7352, -0.6779, 0.00202, 0.7163, -0.6977, 0.0004408, 0.2662, -0.9637, -0.01909, -0.005938, -0.05884, 0.9982, -0.005903, 0.01055, 0.9999, -0.005812, 0.01039, 0.9999, -0.006287, -0.05404, 0.9985, 0.9617, 0.2742, -0.004002, 0.9616, 0.2743, -0.004, 0.9698, -0.2437, -0.006543, 0.9686, -0.2487, -0.006493, -0.9689, -0.2463, -0.02413, -0.9715, -0.2358, -0.02451, -0.9655, 0.2594, -0.02291, -0.965, 0.2612, -0.02284, 0.7242, 0.6896, 0.002309, 0.2536, 0.9671, -0.01909, 0.2763, 0.9609, -0.01877, 0.7214, 0.6925, 0.002048, 0.02149, -0.03145, 0.9993, -0.005938, -0.05884, 0.9982, -0.006287, -0.05404, 0.9985, 0.02293, -0.02484, 0.9994, 0.0786, 0.06896, 0.9945, 0.02149, -0.03145, 0.9993, 0.02293, -0.02484, 0.9994, 0.0784, 0.06901, 0.9945, 4.085e-09, 0.0, -1.0, 4.085e-09, 0.0, -1.0, 4.085e-09, 0.0, -1.0, 4.085e-09, 0.0, -1.0, 4.085e-09, 0.0, -1.0, 4.085e-09, 0.0, -1.0, 4.085e-09, 0.0, -1.0, 4.085e-09, 0.0, -1.0, 4.085e-09, 0.0, -1.0, 4.085e-09, 0.0, -1.0, 4.085e-09, 0.0, -1.0, 4.085e-09, 0.0, -1.0, 7.262e-09, 0.0, 1.0, 7.262e-09, 0.0, 1.0, 7.262e-09, 0.0, 1.0, 7.262e-09, 0.0, 1.0, 7.262e-09, 0.0, 1.0, 7.262e-09, 0.0, 1.0, 7.262e-09, 0.0, 1.0, 7.262e-09, 0.0, 1.0, 7.262e-09, 0.0, 1.0, 7.262e-09, 0.0, 1.0, 7.262e-09, 0.0, 1.0, 7.262e-09, 0.0, 1.0, -0.7461, 0.6658, 0.0, -0.7461, 0.6658, 0.0, -0.2804, 0.9599, 0.0, -0.2804, 0.9599, 0.0, -0.2887, -0.9574, 0.0, -0.2887, -0.9574, 0.0, -0.7558, -0.6548, 0.0, -0.7558, -0.6548, 0.0, -0.9765, -0.2155, 0.0, -0.9765, -0.2155, 0.0, -0.9733, 0.2295, 0.0, -0.9733, 0.2295, 0.0, 0.7143, 0.6998, 0.0, 0.7143, 0.6998, 0.0, 0.967, 0.2549, 0.0, 0.967, 0.2549, 0.0, 0.9676, -0.2525, 0.0, 0.9676, -0.2525, 0.0, 0.7158, -0.6983, 0.0, 0.7158, -0.6983, 0.0, -0.7558, -0.6548, 0.0, -0.7558, -0.6548, 0.0, -0.9765, -0.2155, 0.0, -0.9765, -0.2155, 0.0, 0.7158, -0.6983, 0.0, 0.7158, -0.6983, 0.0, 0.2604, -0.9655, 0.0, 0.2604, -0.9655, 0.0, 0.967, 0.2549, 0.0, 0.967, 0.2549, 0.0, 0.9676, -0.2525, 0.0, 0.9676, -0.2525, 0.0, 0.2604, -0.9655, 0.0, 0.2604, -0.9655, 0.0, -0.2887, -0.9574, 0.0, -0.2887, -0.9574, 0.0, 0.2688, 0.9632, 0.0, 0.2688, 0.9632, 0.0, 0.7143, 0.6998, 0.0, 0.7143, 0.6998, 0.0, -0.9733, 0.2295, 0.0, -0.9733, 0.2295, 0.0, -0.7461, 0.6658, 0.0, -0.7461, 0.6658, 0.0, -0.2804, 0.9599, 0.0, -0.2804, 0.9599, 0.0, 0.2688, 0.9632, 0.0, 0.2688, 0.9632, 0.0, -0.708, 0.7062, 0.0, -0.708, 0.7062, 0.0, -0.2623, 0.965, 0.0, -0.2623, 0.965, 0.0, -0.2638, -0.9646, 0.0, -0.2638, -0.9646, 0.0, -0.7212, -0.6928, 0.0, -0.7212, -0.6928, 0.0, -0.9749, -0.2227, 0.0, -0.9749, -0.2227, 0.0, -0.9592, 0.2826, 0.0, -0.9592, 0.2826, 0.0, 0.7013, 0.7128, 0.0, 0.7013, 0.7128, 0.0, 0.9646, 0.2637, 0.0, 0.9646, 0.2637, 0.0, 0.9652, -0.2614, 0.0, 0.9652, -0.2614, 0.0, 0.7027, -0.7115, 0.0, 0.7027, -0.7115, 0.0, -0.7212, -0.6928, 0.0, -0.7212, -0.6928, 0.0, -0.9749, -0.2227, 0.0, -0.9749, -0.2227, 0.0, 0.7027, -0.7115, 0.0, 0.7027, -0.7115, 0.0, 0.2513, -0.9679, 0.0, 0.2513, -0.9679, 0.0, 0.9646, 0.2637, 0.0, 0.9646, 0.2637, 0.0, 0.9652, -0.2614, 0.0, 0.9652, -0.2614, 0.0, 0.2513, -0.9679, 0.0, 0.2513, -0.9679, 0.0, -0.2638, -0.9646, 0.0, -0.2638, -0.9646, 0.0, 0.2598, 0.9657, 0.0, 0.2598, 0.9657, 0.0, 0.7013, 0.7128, 0.0, 0.7013, 0.7128, 0.0, -0.9592, 0.2826, 0.0, -0.9592, 0.2826, 0.0, -0.708, 0.7062, 0.0, -0.708, 0.7062, 0.0, -0.2623, 0.965, 0.0, -0.2623, 0.965, 0.0, 0.2598, 0.9657, 0.0, 0.2598, 0.9657, 0.0, -0.1367, -0.4976, -0.8566, -0.1353, -0.498, -0.8566, 0.131, -0.5014, -0.8552, 0.1298, -0.5017, -0.8552, 0.4977, 0.1351, 0.8568, 0.4971, 0.1373, 0.8568, 0.4989, -0.1369, 0.8558, 0.4996, -0.1341, 0.8558, 0.3641, -0.3689, 0.8552, 0.3644, -0.3687, 0.8552, 0.131, -0.5014, 0.8552, 0.1298, -0.5017, 0.8552, -0.1356, 0.502, -0.8542, -0.1376, 0.5014, -0.8542, -0.373, 0.3696, -0.851, -0.371, 0.3716, -0.8511, -0.5033, 0.1461, 0.8517, -0.502, 0.1511, 0.8516, -0.373, 0.3696, 0.851, -0.371, 0.3716, 0.8511, 0.1349, 0.5025, -0.854, 0.1357, 0.5022, -0.854, -0.1376, 0.5014, -0.8542, -0.1356, 0.502, -0.8542, 0.1349, 0.5025, 0.854, 0.1357, 0.5022, 0.854, 0.3639, 0.3714, 0.8542, 0.3651, 0.3701, 0.8542, 0.3641, -0.3689, -0.8552, 0.3644, -0.3687, -0.8552, 0.4989, -0.1369, -0.8558, 0.4996, -0.1341, -0.8558, -0.505, -0.1158, 0.8553, -0.5052, -0.1147, 0.8553, -0.502, 0.1511, 0.8516, -0.5033, 0.1461, 0.8517, 0.4977, 0.1351, -0.8568, 0.4971, 0.1373, -0.8568, 0.3639, 0.3714, -0.8542, 0.3651, 0.3701, -0.8542, -0.1367, -0.4976, 0.8566, -0.1353, -0.498, 0.8566, -0.3722, -0.3559, 0.8572, -0.3709, -0.3573, 0.8572, 0.4996, -0.1341, -0.8558, 0.4989, -0.1369, -0.8558, 0.4971, 0.1373, -0.8568, 0.4977, 0.1351, -0.8568, 0.1298, -0.5017, -0.8552, 0.131, -0.5014, -0.8552, 0.3644, -0.3687, -0.8552, 0.3641, -0.3689, -0.8552, -0.3709, -0.3573, 0.8572, -0.3722, -0.3559, 0.8572, -0.5052, -0.1147, 0.8553, -0.505, -0.1158, 0.8553, -0.371, 0.3716, -0.8511, -0.373, 0.3696, -0.851, -0.502, 0.1511, -0.8516, -0.5033, 0.1461, -0.8517, 0.3651, 0.3701, -0.8542, 0.3639, 0.3714, -0.8542, 0.1357, 0.5022, -0.854, 0.1349, 0.5025, -0.854, 0.1298, -0.5017, 0.8552, 0.131, -0.5014, 0.8552, -0.1353, -0.498, 0.8566, -0.1367, -0.4976, 0.8566, -0.5033, 0.1461, -0.8517, -0.502, 0.1511, -0.8516, -0.5052, -0.1147, -0.8553, -0.505, -0.1158, -0.8553, -0.3709, -0.3573, -0.8572, -0.3722, -0.3559, -0.8572, -0.1353, -0.498, -0.8566, -0.1367, -0.4976, -0.8566, -0.371, 0.3716, 0.8511, -0.373, 0.3696, 0.851, -0.1376, 0.5014, 0.8542, -0.1356, 0.502, 0.8542, -0.1356, 0.502, 0.8542, -0.1376, 0.5014, 0.8542, 0.1357, 0.5022, 0.854, 0.1349, 0.5025, 0.854, -0.505, -0.1158, -0.8553, -0.5052, -0.1147, -0.8553, -0.3722, -0.3559, -0.8572, -0.3709, -0.3573, -0.8572, 0.4996, -0.1341, 0.8558, 0.4989, -0.1369, 0.8558, 0.3644, -0.3687, 0.8552, 0.3641, -0.3689, 0.8552, 0.3651, 0.3701, 0.8542, 0.3639, 0.3714, 0.8542, 0.4971, 0.1373, 0.8568, 0.4977, 0.1351, 0.8568, -0.0004892, -1.956e-06, -1.0, -0.0004892, -1.956e-06, -1.0, -0.0004892, -1.956e-06, -1.0, -0.0004892, -1.956e-06, -1.0, -0.0004892, -1.956e-06, -1.0, -0.0004892, -1.956e-06, -1.0, -0.0004892, -1.956e-06, -1.0, -0.0004892, -1.956e-06, -1.0, -9.609e-08, 0.0, 1.0, -9.989e-08, 0.0, 1.0, 2.651e-08, 0.0, 1.0, 9.772e-08, 0.0, 1.0, 1.064e-07, 0.0, 1.0, 2.651e-08, 0.0, 1.0, 1.064e-07, 0.0, 1.0, 9.772e-08, 0.0, 1.0, 2.96e-07, 0.0, 1.0, 2.96e-07, 0.0, 1.0, 2.96e-07, 0.0, 1.0, -9.989e-08, 0.0, 1.0, -9.609e-08, 0.0, 1.0, -3.958e-07, 0.0, 1.0, -3.958e-07, 0.0, 1.0, -3.958e-07, 0.0, 1.0, 0.0001524, 1.0, 0.0002868, 0.0003813, 1.0, 0.0007172, -9.57e-08, 1.0, 5.352e-08, -9.57e-08, 1.0, 5.352e-08, 0.3864, -1.345e-05, -0.9223, 0.3863, -1.344e-05, -0.9224, 0.3111, 0.0, -0.9504, 0.3111, 0.0, -0.9504, 0.0008999, -1.0, 0.001693, 0.0003599, -1.0, 0.0006769, 3.125e-08, -1.0, -1.07e-07, 3.125e-08, -1.0, -1.07e-07, -0.9884, 0.002968, 0.1521, -0.9883, 0.002961, 0.1526, -0.9988, 0.004325, 0.04792, -0.9988, 0.004325, 0.04792, -0.003458, -1.0, 0.007368, -0.001817, -0.9999, 0.01086, -3.857e-05, -0.9999, 0.0111, -0.002692, -1.0, 0.00522, -0.3071, 1.683e-05, 0.9517, -0.3071, 1.684e-05, 0.9517, -0.2316, -6.976e-08, 0.9728, -0.2316, -6.976e-08, 0.9728, -0.0007645, 1.0, 0.004603, -0.003223, 1.0, 0.004768, -0.004108, 1.0, 0.004987, -1.239e-05, 1.0, 0.004702, 0.9876, -0.002506, -0.1572, 0.9972, -0.003825, -0.07481, 0.9972, -0.003825, -0.07481, 0.9875, -0.002501, -0.1575, 0.002557, -1.0, -0.0003373, 0.0005314, -1.0, 0.001081, 0.005397, -1.0, -0.002326, 0.005397, -1.0, -0.002326, 0.001465, -0.01969, 0.9998, 0.001465, -0.01969, 0.9998, 0.001465, -0.01969, 0.9998, 0.001465, -0.01969, 0.9998, -0.3071, 1.684e-05, 0.9517, -0.3071, 1.683e-05, 0.9517, -0.51, 0.0001427, 0.8602, -0.5102, 0.0001429, 0.8601, -0.5102, 0.0001429, 0.8601, -0.51, 0.0001427, 0.8602, -0.7353, 0.0005198, 0.6778, -0.7356, 0.0005207, 0.6774, -0.7356, 0.0005207, 0.6774, -0.7353, 0.0005198, 0.6778, -0.9096, 0.001199, 0.4155, -0.91, 0.001201, 0.4147, -0.91, 0.001201, 0.4147, -0.9096, 0.001199, 0.4155, -0.9883, 0.002961, 0.1526, -0.9884, 0.002968, 0.1521, 0.9876, -0.002506, -0.1572, 0.9875, -0.002501, -0.1575, 0.9238, -0.0008892, -0.3828, 0.924, -0.0008903, -0.3823, 0.924, -0.0008903, -0.3823, 0.9238, -0.0008892, -0.3828, 0.7785, -0.0003912, -0.6276, 0.7788, -0.0003917, -0.6273, 0.7788, -0.0003917, -0.6273, 0.7785, -0.0003912, -0.6276, 0.579, -0.0001103, -0.8153, 0.5791, -0.0001104, -0.8152, 0.5791, -0.0001104, -0.8152, 0.579, -0.0001103, -0.8153, 0.3863, -1.344e-05, -0.9224, 0.3864, -1.345e-05, -0.9223, 0.0003599, -1.0, 0.0006769, 0.0008999, -1.0, 0.001693, 0.002143, -1.0, 0.004618, 0.001754, -1.0, 0.003626, 0.001754, -1.0, 0.003626, 0.002143, -1.0, 0.004618, 0.002809, -1.0, 0.007468, 0.002775, -1.0, 0.007162, 0.002775, -1.0, 0.007162, 0.002809, -1.0, 0.007468, 0.002809, -0.9999, 0.009984, 0.00278, -0.9999, 0.01022, 0.00278, -0.9999, 0.01022, 0.002809, -0.9999, 0.009984, -3.857e-05, -0.9999, 0.0111, -0.001817, -0.9999, 0.01086, 0.0003813, 1.0, 0.0007172, 0.0001524, 1.0, 0.0002868, 0.0007432, 1.0, 0.001535, 0.0009083, 1.0, 0.001955, 0.0009083, 1.0, 0.001955, 0.0007432, 1.0, 0.001535, 0.001177, 1.0, 0.003032, 0.001192, 1.0, 0.003162, 0.001192, 1.0, 0.003162, 0.001177, 1.0, 0.003032, 0.001183, 1.0, 0.004325, 0.001195, 1.0, 0.004228, 0.001195, 1.0, 0.004228, 0.001183, 1.0, 0.004325, -0.0007645, 1.0, 0.004603, -1.239e-05, 1.0, 0.004702, -0.005212, 1.0, 0.004297, -0.005276, 1.0, 0.003469, -0.005365, 1.0, 0.002315, -0.005365, 1.0, 0.002315, -0.7105, 0.02162, -0.7034, -0.7105, 0.02162, -0.7034, -0.7105, 0.02162, -0.7034, -0.7105, 0.02162, -0.7034, 0.7196, -0.02174, 0.6941, 0.7196, -0.02174, 0.6941, 0.7196, -0.02174, 0.6941, 0.7196, -0.02174, 0.6941, 0.0005314, -1.0, 0.001081, 0.002557, -1.0, -0.0003373, -0.003458, -1.0, 0.007368, -0.002692, -1.0, 0.00522, -0.004108, 1.0, 0.004987, -0.003223, 1.0, 0.004768, -0.005276, 1.0, 0.003469, -0.005212, 1.0, 0.004297, -0.01499, 0.0195, -0.9997, -0.01499, 0.0195, -0.9997, -0.01499, 0.0195, -0.9997, -0.01499, 0.0195, -0.9997])] * 3)])

# ---- objects
ob_mug = bpy.data.objects.new('Mug', me_cylinder_068)
ob_mug_1 = bpy.data.objects.new('mug', None)

# ---- transforms, parenting, visibility, modifiers, constraints
ob_mug.parent = ob_mug_1
ob_mug.location = (0.0, 0.0, 0.0)
ob_mug.rotation_euler = (-1.629e-07, 0.0, 0.0)
ob_mug.color = (0.8, 0.8, 0.8, 1.0)
ob_mug_1.location = (0.0, 0.0, 0.0)
ob_mug_1.empty_display_size = 0.5

# ---- collection membership
scene.collection.objects.link(ob_mug)
scene.collection.objects.link(ob_mug_1)

# ---- scene / render settings (as saved in the file)
scene.frame_start = 1; scene.frame_end = 250; scene.frame_set(1)
scene.render.engine = 'BLENDER_EEVEE_NEXT'
scene.render.bake_bias = 0.0
scene.render.bake_samples = 0
scene.cycles.sampling_pattern = 'TABULATED_SOBOL'
scene.eevee.use_volume_custom_range = False
bpy.context.view_layer.update()

# ---- added for rendering (the .blend has no active camera and no usable light): camera, sun + grey world if the file has none
cam_auto = bpy.data.cameras.new('AutoCamera')
cam_auto.lens = 50.0
cam_auto.sensor_width = 36.0
cam_auto.clip_end = 1000.0
ob_auto_camera = bpy.data.objects.new('AutoCamera', cam_auto)
scene.collection.objects.link(ob_auto_camera)
ob_auto_camera.location = (0.306694, -0.335888, 0.312118)
ob_auto_camera.rotation_euler = (1.09748, -7.21219e-08, 0.694738)
scene.camera = ob_auto_camera
light_auto_sun = bpy.data.lights.new('AutoSun', 'SUN')
light_auto_sun.energy = 3.0
light_auto_sun.angle = 0.0523599
ob_auto_sun = bpy.data.objects.new('AutoSun', light_auto_sun)
scene.collection.objects.link(ob_auto_sun)
ob_auto_sun.rotation_euler = (0.872665, 0.174533, 0.523599)
if scene.world is None:
    world_auto = bpy.data.worlds.new('AutoWorld')
    world_auto.color = (0.3, 0.3, 0.3)
    scene.world = world_auto
bpy.context.view_layer.update()
